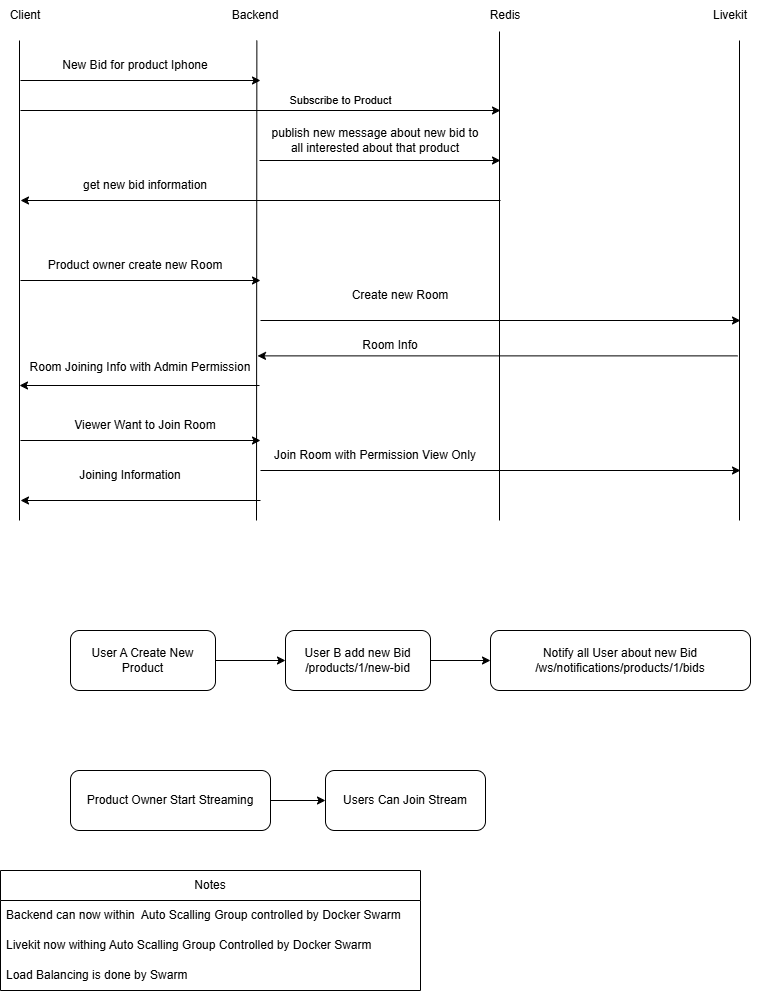

The diagram above was exported from draw.io. Its source (the exported page's mxGraphModel, read from the mxfile embedded in the PNG):
<mxGraphModel dx="1297" dy="757" grid="1" gridSize="10" guides="1" tooltips="1" connect="1" arrows="1" fold="1" page="1" pageScale="1" pageWidth="850" pageHeight="1100" math="0" shadow="0">
  <root>
    <mxCell id="0" />
    <mxCell id="1" parent="0" />
    <mxCell id="Rg4GETqaVnS_Dgii5ieF-2" edge="1" parent="1" style="endArrow=none;html=1;rounded=0;" value="">
      <mxGeometry height="50" relative="1" width="50" as="geometry">
        <mxPoint x="39" y="560" as="sourcePoint" />
        <mxPoint x="39" y="80" as="targetPoint" />
      </mxGeometry>
    </mxCell>
    <mxCell id="Rg4GETqaVnS_Dgii5ieF-3" parent="1" style="text;html=1;whiteSpace=wrap;strokeColor=none;fillColor=none;align=center;verticalAlign=middle;rounded=0;autosize=1;resizable=0;" value="Client" vertex="1">
      <mxGeometry height="30" width="50" x="20" y="40" as="geometry" />
    </mxCell>
    <mxCell id="Rg4GETqaVnS_Dgii5ieF-4" edge="1" parent="1" style="endArrow=none;html=1;rounded=0;" value="">
      <mxGeometry height="50" relative="1" width="50" as="geometry">
        <mxPoint x="276" y="560" as="sourcePoint" />
        <mxPoint x="276.37" y="80" as="targetPoint" />
      </mxGeometry>
    </mxCell>
    <mxCell id="Rg4GETqaVnS_Dgii5ieF-5" parent="1" style="text;html=1;whiteSpace=wrap;strokeColor=none;fillColor=none;align=center;verticalAlign=middle;rounded=0;autosize=1;resizable=0;" value="Backend" vertex="1">
      <mxGeometry height="30" width="70" x="240" y="40" as="geometry" />
    </mxCell>
    <mxCell id="Rg4GETqaVnS_Dgii5ieF-6" edge="1" parent="1" style="endArrow=none;html=1;rounded=0;" value="">
      <mxGeometry height="50" relative="1" width="50" as="geometry">
        <mxPoint x="519" y="560" as="sourcePoint" />
        <mxPoint x="519" y="71" as="targetPoint" />
      </mxGeometry>
    </mxCell>
    <mxCell id="Rg4GETqaVnS_Dgii5ieF-7" parent="1" style="text;html=1;whiteSpace=wrap;strokeColor=none;fillColor=none;align=center;verticalAlign=middle;rounded=0;autosize=1;resizable=0;" value="Redis" vertex="1">
      <mxGeometry height="30" width="50" x="500" y="40" as="geometry" />
    </mxCell>
    <mxCell id="Rg4GETqaVnS_Dgii5ieF-8" edge="1" parent="1" style="endArrow=none;html=1;rounded=0;" value="">
      <mxGeometry height="50" relative="1" width="50" as="geometry">
        <mxPoint x="759" y="560" as="sourcePoint" />
        <mxPoint x="759" y="80" as="targetPoint" />
      </mxGeometry>
    </mxCell>
    <mxCell id="Rg4GETqaVnS_Dgii5ieF-9" parent="1" style="text;html=1;whiteSpace=wrap;strokeColor=none;fillColor=none;align=center;verticalAlign=middle;rounded=0;autosize=1;resizable=0;" value="Livekit" vertex="1">
      <mxGeometry height="30" width="60" x="720" y="40" as="geometry" />
    </mxCell>
    <mxCell id="Rg4GETqaVnS_Dgii5ieF-10" edge="1" parent="1" style="endArrow=classic;html=1;rounded=0;" value="">
      <mxGeometry height="50" relative="1" width="50" as="geometry">
        <mxPoint x="40" y="120" as="sourcePoint" />
        <mxPoint x="280" y="120" as="targetPoint" />
      </mxGeometry>
    </mxCell>
    <mxCell id="Rg4GETqaVnS_Dgii5ieF-11" parent="1" style="text;html=1;whiteSpace=wrap;strokeColor=none;fillColor=none;align=center;verticalAlign=middle;rounded=0;autosize=1;resizable=0;" value="New Bid for product Iphone" vertex="1">
      <mxGeometry height="30" width="170" x="70" y="90" as="geometry" />
    </mxCell>
    <mxCell id="Rg4GETqaVnS_Dgii5ieF-13" edge="1" parent="1" style="endArrow=classic;html=1;rounded=0;" value="Subscribe to Product">
      <mxGeometry height="50" relative="1" width="50" x="0.3333" y="10" as="geometry">
        <mxPoint as="offset" />
        <mxPoint x="40" y="150" as="sourcePoint" />
        <mxPoint x="520" y="150" as="targetPoint" />
      </mxGeometry>
    </mxCell>
    <mxCell id="Rg4GETqaVnS_Dgii5ieF-14" edge="1" parent="1" style="endArrow=classic;html=1;rounded=0;" value="">
      <mxGeometry height="50" relative="1" width="50" as="geometry">
        <mxPoint x="520" y="240" as="sourcePoint" />
        <mxPoint x="40" y="240" as="targetPoint" />
      </mxGeometry>
    </mxCell>
    <mxCell id="Rg4GETqaVnS_Dgii5ieF-15" parent="1" style="text;html=1;whiteSpace=wrap;strokeColor=none;fillColor=none;align=center;verticalAlign=middle;rounded=0;autosize=1;resizable=0;" value="get new bid information" vertex="1">
      <mxGeometry height="30" width="150" x="90" y="210" as="geometry" />
    </mxCell>
    <mxCell id="Rg4GETqaVnS_Dgii5ieF-16" edge="1" parent="1" style="endArrow=classic;html=1;rounded=0;" value="">
      <mxGeometry height="50" relative="1" width="50" as="geometry">
        <mxPoint x="279" y="200" as="sourcePoint" />
        <mxPoint x="520" y="200" as="targetPoint" />
      </mxGeometry>
    </mxCell>
    <mxCell id="Rg4GETqaVnS_Dgii5ieF-17" parent="1" style="text;html=1;whiteSpace=wrap;strokeColor=none;fillColor=none;align=center;verticalAlign=middle;rounded=0;autosize=1;resizable=0;" value="publish new message about new bid to&lt;br&gt;all interested about that product" vertex="1">
      <mxGeometry height="40" width="230" x="280" y="160" as="geometry" />
    </mxCell>
    <mxCell id="Rg4GETqaVnS_Dgii5ieF-18" edge="1" parent="1" style="endArrow=classic;html=1;rounded=0;" value="">
      <mxGeometry height="50" relative="1" width="50" as="geometry">
        <mxPoint x="40" y="320" as="sourcePoint" />
        <mxPoint x="280" y="320" as="targetPoint" />
      </mxGeometry>
    </mxCell>
    <mxCell id="Rg4GETqaVnS_Dgii5ieF-19" parent="1" style="text;html=1;whiteSpace=wrap;strokeColor=none;fillColor=none;align=center;verticalAlign=middle;rounded=0;autosize=1;resizable=0;" value="Product owner create new Room" vertex="1">
      <mxGeometry height="30" width="200" x="55" y="290" as="geometry" />
    </mxCell>
    <mxCell id="Rg4GETqaVnS_Dgii5ieF-20" edge="1" parent="1" style="endArrow=classic;html=1;rounded=0;" value="">
      <mxGeometry height="50" relative="1" width="50" as="geometry">
        <mxPoint x="280" y="360" as="sourcePoint" />
        <mxPoint x="760" y="360" as="targetPoint" />
      </mxGeometry>
    </mxCell>
    <mxCell id="Rg4GETqaVnS_Dgii5ieF-21" parent="1" style="text;html=1;whiteSpace=wrap;strokeColor=none;fillColor=none;align=center;verticalAlign=middle;rounded=0;autosize=1;resizable=0;" value="Create new Room" vertex="1">
      <mxGeometry height="30" width="120" x="360" y="320" as="geometry" />
    </mxCell>
    <mxCell id="Rg4GETqaVnS_Dgii5ieF-22" edge="1" parent="1" style="endArrow=none;html=1;rounded=0;startArrow=classic;startFill=1;endFill=0;" value="">
      <mxGeometry height="50" relative="1" width="50" as="geometry">
        <mxPoint x="39" y="425" as="sourcePoint" />
        <mxPoint x="279" y="425" as="targetPoint" />
      </mxGeometry>
    </mxCell>
    <mxCell id="Rg4GETqaVnS_Dgii5ieF-23" parent="1" style="text;html=1;whiteSpace=wrap;strokeColor=none;fillColor=none;align=center;verticalAlign=middle;rounded=0;autosize=1;resizable=0;" value="Room Joining Info with Admin Permission" vertex="1">
      <mxGeometry height="30" width="240" x="40" y="392" as="geometry" />
    </mxCell>
    <mxCell id="Rg4GETqaVnS_Dgii5ieF-24" edge="1" parent="1" style="endArrow=none;html=1;rounded=0;startArrow=classic;startFill=1;endFill=0;" value="">
      <mxGeometry height="50" relative="1" width="50" as="geometry">
        <mxPoint x="277" y="395.38" as="sourcePoint" />
        <mxPoint x="757" y="395.38" as="targetPoint" />
      </mxGeometry>
    </mxCell>
    <mxCell id="Rg4GETqaVnS_Dgii5ieF-25" parent="1" style="text;html=1;whiteSpace=wrap;strokeColor=none;fillColor=none;align=center;verticalAlign=middle;rounded=0;autosize=1;resizable=0;" value="Room Info" vertex="1">
      <mxGeometry height="30" width="80" x="370" y="370" as="geometry" />
    </mxCell>
    <mxCell id="Rg4GETqaVnS_Dgii5ieF-26" edge="1" parent="1" style="endArrow=classic;html=1;rounded=0;" value="">
      <mxGeometry height="50" relative="1" width="50" as="geometry">
        <mxPoint x="40" y="480" as="sourcePoint" />
        <mxPoint x="280" y="480" as="targetPoint" />
      </mxGeometry>
    </mxCell>
    <mxCell id="Rg4GETqaVnS_Dgii5ieF-28" parent="1" style="text;html=1;whiteSpace=wrap;strokeColor=none;fillColor=none;align=center;verticalAlign=middle;rounded=0;autosize=1;resizable=0;" value="Viewer Want to Join Room" vertex="1">
      <mxGeometry height="30" width="160" x="85" y="450" as="geometry" />
    </mxCell>
    <mxCell id="Rg4GETqaVnS_Dgii5ieF-29" edge="1" parent="1" style="endArrow=classic;html=1;rounded=0;" value="">
      <mxGeometry height="50" relative="1" width="50" as="geometry">
        <mxPoint x="280" y="510" as="sourcePoint" />
        <mxPoint x="760" y="510" as="targetPoint" />
      </mxGeometry>
    </mxCell>
    <mxCell id="Rg4GETqaVnS_Dgii5ieF-30" parent="1" style="text;html=1;whiteSpace=wrap;strokeColor=none;fillColor=none;align=center;verticalAlign=middle;rounded=0;autosize=1;resizable=0;" value="Join Room with Permission View Only" vertex="1">
      <mxGeometry height="30" width="230" x="280" y="480" as="geometry" />
    </mxCell>
    <mxCell id="Rg4GETqaVnS_Dgii5ieF-31" edge="1" parent="1" style="endArrow=classic;html=1;rounded=0;" value="">
      <mxGeometry height="50" relative="1" width="50" as="geometry">
        <mxPoint x="280" y="540" as="sourcePoint" />
        <mxPoint x="40" y="540" as="targetPoint" />
      </mxGeometry>
    </mxCell>
    <mxCell id="Rg4GETqaVnS_Dgii5ieF-32" parent="1" style="text;html=1;whiteSpace=wrap;strokeColor=none;fillColor=none;align=center;verticalAlign=middle;rounded=0;autosize=1;resizable=0;" value="Joining Information" vertex="1">
      <mxGeometry height="30" width="120" x="90" y="500" as="geometry" />
    </mxCell>
    <mxCell id="Rg4GETqaVnS_Dgii5ieF-35" edge="1" parent="1" source="Rg4GETqaVnS_Dgii5ieF-33" style="edgeStyle=orthogonalEdgeStyle;rounded=0;orthogonalLoop=1;jettySize=auto;html=1;" target="Rg4GETqaVnS_Dgii5ieF-36" value="">
      <mxGeometry relative="1" as="geometry">
        <mxPoint x="290" y="700" as="targetPoint" />
      </mxGeometry>
    </mxCell>
    <mxCell id="Rg4GETqaVnS_Dgii5ieF-33" parent="1" style="rounded=1;whiteSpace=wrap;html=1;" value="User A Create New Product" vertex="1">
      <mxGeometry height="60" width="145" x="90" y="670" as="geometry" />
    </mxCell>
    <mxCell id="Rg4GETqaVnS_Dgii5ieF-39" edge="1" parent="1" source="Rg4GETqaVnS_Dgii5ieF-36" style="edgeStyle=orthogonalEdgeStyle;rounded=0;orthogonalLoop=1;jettySize=auto;html=1;" target="Rg4GETqaVnS_Dgii5ieF-38" value="">
      <mxGeometry relative="1" as="geometry" />
    </mxCell>
    <mxCell id="Rg4GETqaVnS_Dgii5ieF-36" parent="1" style="whiteSpace=wrap;html=1;rounded=1;" value="User B add new Bid&lt;br&gt;/products/1/new-bid" vertex="1">
      <mxGeometry height="60" width="145" x="305" y="670" as="geometry" />
    </mxCell>
    <mxCell id="Rg4GETqaVnS_Dgii5ieF-38" parent="1" style="whiteSpace=wrap;html=1;rounded=1;" value="Notify all User about new Bid&lt;br&gt;/ws/notifications/products/1/bids" vertex="1">
      <mxGeometry height="60" width="260" x="510" y="670" as="geometry" />
    </mxCell>
    <mxCell id="Rg4GETqaVnS_Dgii5ieF-42" edge="1" parent="1" source="Rg4GETqaVnS_Dgii5ieF-40" style="edgeStyle=orthogonalEdgeStyle;rounded=0;orthogonalLoop=1;jettySize=auto;html=1;" target="Rg4GETqaVnS_Dgii5ieF-41" value="">
      <mxGeometry relative="1" as="geometry" />
    </mxCell>
    <mxCell id="Rg4GETqaVnS_Dgii5ieF-40" parent="1" style="rounded=1;whiteSpace=wrap;html=1;" value="Product Owner Start Streaming" vertex="1">
      <mxGeometry height="60" width="200" x="90" y="810" as="geometry" />
    </mxCell>
    <mxCell id="Rg4GETqaVnS_Dgii5ieF-41" parent="1" style="whiteSpace=wrap;html=1;rounded=1;" value="Users Can Join Stream" vertex="1">
      <mxGeometry height="60" width="160" x="345" y="810" as="geometry" />
    </mxCell>
    <mxCell id="Rg4GETqaVnS_Dgii5ieF-45" parent="1" style="swimlane;fontStyle=0;childLayout=stackLayout;horizontal=1;startSize=30;horizontalStack=0;resizeParent=1;resizeParentMax=0;resizeLast=0;collapsible=1;marginBottom=0;whiteSpace=wrap;html=1;" value="Notes" vertex="1">
      <mxGeometry height="120" width="420" x="20" y="910" as="geometry" />
    </mxCell>
    <mxCell id="Rg4GETqaVnS_Dgii5ieF-46" parent="Rg4GETqaVnS_Dgii5ieF-45" style="text;strokeColor=none;fillColor=none;align=left;verticalAlign=middle;spacingLeft=4;spacingRight=4;overflow=hidden;points=[[0,0.5],[1,0.5]];portConstraint=eastwest;rotatable=0;whiteSpace=wrap;html=1;" value="Backend can now within&amp;nbsp; Auto Scalling Group controlled by Docker Swarm" vertex="1">
      <mxGeometry height="30" width="420" y="30" as="geometry" />
    </mxCell>
    <mxCell id="Rg4GETqaVnS_Dgii5ieF-47" parent="Rg4GETqaVnS_Dgii5ieF-45" style="text;strokeColor=none;fillColor=none;align=left;verticalAlign=middle;spacingLeft=4;spacingRight=4;overflow=hidden;points=[[0,0.5],[1,0.5]];portConstraint=eastwest;rotatable=0;whiteSpace=wrap;html=1;" value="Livekit now withing Auto Scalling Group Controlled by Docker Swarm" vertex="1">
      <mxGeometry height="30" width="420" y="60" as="geometry" />
    </mxCell>
    <mxCell id="Rg4GETqaVnS_Dgii5ieF-48" parent="Rg4GETqaVnS_Dgii5ieF-45" style="text;strokeColor=none;fillColor=none;align=left;verticalAlign=middle;spacingLeft=4;spacingRight=4;overflow=hidden;points=[[0,0.5],[1,0.5]];portConstraint=eastwest;rotatable=0;whiteSpace=wrap;html=1;" value="Load Balancing is done by Swarm&amp;nbsp;" vertex="1">
      <mxGeometry height="30" width="420" y="90" as="geometry" />
    </mxCell>
  </root>
</mxGraphModel>